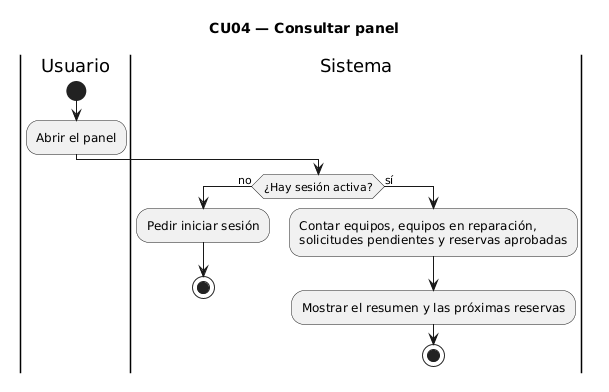

The diagram above was rendered by PlantUML. Its source (embedded in the PNG):
@startuml
title CU04 — Consultar panel
|Usuario|
start
:Abrir el panel;
|Sistema|
if (¿Hay sesión activa?) then (no)
  :Pedir iniciar sesión;
  stop
else (sí)
  :Contar equipos, equipos en reparación,\nsolicitudes pendientes y reservas aprobadas;
  :Mostrar el resumen y las próximas reservas;
  stop
endif
@enduml